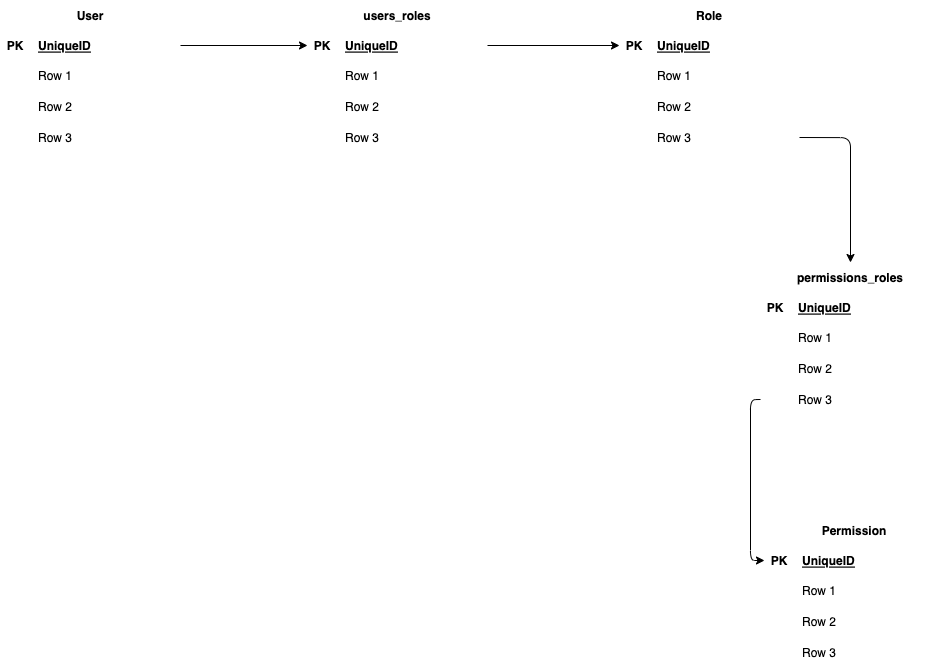

The diagram above was exported from draw.io. Its source (the exported page's mxGraphModel, read from the mxfile embedded in the PNG):
<mxGraphModel dx="894" dy="929" grid="0" gridSize="10" guides="1" tooltips="1" connect="1" arrows="1" fold="1" page="0" pageScale="1" pageWidth="850" pageHeight="1100" background="#ffffff" math="0" shadow="0">
  <root>
    <mxCell id="0" />
    <mxCell id="1" parent="0" />
    <mxCell id="8" value="User" style="shape=table;startSize=30;container=1;collapsible=1;childLayout=tableLayout;fixedRows=1;rowLines=0;fontStyle=1;align=center;resizeLast=1;strokeColor=#FFFFFF;swimlaneFillColor=default;" vertex="1" parent="1">
      <mxGeometry x="374" y="115" width="180" height="152.3333333333333" as="geometry" />
    </mxCell>
    <mxCell id="9" value="" style="shape=tableRow;horizontal=0;startSize=0;swimlaneHead=0;swimlaneBody=0;fillColor=none;collapsible=0;dropTarget=0;points=[[0,0.5],[1,0.5]];portConstraint=eastwest;top=0;left=0;right=0;bottom=1;strokeColor=#FFFFFF;swimlaneFillColor=default;" vertex="1" parent="8">
      <mxGeometry y="30" width="180" height="30" as="geometry" />
    </mxCell>
    <mxCell id="10" value="PK" style="shape=partialRectangle;connectable=0;fillColor=none;top=0;left=0;bottom=0;right=0;fontStyle=1;overflow=hidden;strokeColor=#FFFFFF;swimlaneFillColor=default;" vertex="1" parent="9">
      <mxGeometry width="30" height="30" as="geometry">
        <mxRectangle width="30" height="30" as="alternateBounds" />
      </mxGeometry>
    </mxCell>
    <mxCell id="11" value="UniqueID" style="shape=partialRectangle;connectable=0;fillColor=none;top=0;left=0;bottom=0;right=0;align=left;spacingLeft=6;fontStyle=5;overflow=hidden;strokeColor=#FFFFFF;swimlaneFillColor=default;" vertex="1" parent="9">
      <mxGeometry x="30" width="150" height="30" as="geometry">
        <mxRectangle width="150" height="30" as="alternateBounds" />
      </mxGeometry>
    </mxCell>
    <mxCell id="12" value="" style="shape=tableRow;horizontal=0;startSize=0;swimlaneHead=0;swimlaneBody=0;fillColor=none;collapsible=0;dropTarget=0;points=[[0,0.5],[1,0.5]];portConstraint=eastwest;top=0;left=0;right=0;bottom=0;strokeColor=#FFFFFF;swimlaneFillColor=default;" vertex="1" parent="8">
      <mxGeometry y="60" width="180" height="30" as="geometry" />
    </mxCell>
    <mxCell id="13" value="" style="shape=partialRectangle;connectable=0;fillColor=none;top=0;left=0;bottom=0;right=0;editable=1;overflow=hidden;strokeColor=#FFFFFF;swimlaneFillColor=default;" vertex="1" parent="12">
      <mxGeometry width="30" height="30" as="geometry">
        <mxRectangle width="30" height="30" as="alternateBounds" />
      </mxGeometry>
    </mxCell>
    <mxCell id="14" value="Row 1" style="shape=partialRectangle;connectable=0;fillColor=none;top=0;left=0;bottom=0;right=0;align=left;spacingLeft=6;overflow=hidden;strokeColor=#FFFFFF;swimlaneFillColor=default;" vertex="1" parent="12">
      <mxGeometry x="30" width="150" height="30" as="geometry">
        <mxRectangle width="150" height="30" as="alternateBounds" />
      </mxGeometry>
    </mxCell>
    <mxCell id="15" value="" style="shape=tableRow;horizontal=0;startSize=0;swimlaneHead=0;swimlaneBody=0;fillColor=none;collapsible=0;dropTarget=0;points=[[0,0.5],[1,0.5]];portConstraint=eastwest;top=0;left=0;right=0;bottom=0;strokeColor=#FFFFFF;swimlaneFillColor=default;" vertex="1" parent="8">
      <mxGeometry y="90" width="180" height="32" as="geometry" />
    </mxCell>
    <mxCell id="16" value="" style="shape=partialRectangle;connectable=0;fillColor=none;top=0;left=0;bottom=0;right=0;editable=1;overflow=hidden;strokeColor=#FFFFFF;swimlaneFillColor=default;" vertex="1" parent="15">
      <mxGeometry width="30" height="32" as="geometry">
        <mxRectangle width="30" height="32" as="alternateBounds" />
      </mxGeometry>
    </mxCell>
    <mxCell id="17" value="Row 2" style="shape=partialRectangle;connectable=0;fillColor=none;top=0;left=0;bottom=0;right=0;align=left;spacingLeft=6;overflow=hidden;strokeColor=#FFFFFF;swimlaneFillColor=default;" vertex="1" parent="15">
      <mxGeometry x="30" width="150" height="32" as="geometry">
        <mxRectangle width="150" height="32" as="alternateBounds" />
      </mxGeometry>
    </mxCell>
    <mxCell id="18" value="" style="shape=tableRow;horizontal=0;startSize=0;swimlaneHead=0;swimlaneBody=0;fillColor=none;collapsible=0;dropTarget=0;points=[[0,0.5],[1,0.5]];portConstraint=eastwest;top=0;left=0;right=0;bottom=0;strokeColor=#FFFFFF;swimlaneFillColor=default;" vertex="1" parent="8">
      <mxGeometry y="122" width="180" height="30" as="geometry" />
    </mxCell>
    <mxCell id="19" value="" style="shape=partialRectangle;connectable=0;fillColor=none;top=0;left=0;bottom=0;right=0;editable=1;overflow=hidden;strokeColor=#FFFFFF;swimlaneFillColor=default;" vertex="1" parent="18">
      <mxGeometry width="30" height="30" as="geometry">
        <mxRectangle width="30" height="30" as="alternateBounds" />
      </mxGeometry>
    </mxCell>
    <mxCell id="20" value="Row 3" style="shape=partialRectangle;connectable=0;fillColor=none;top=0;left=0;bottom=0;right=0;align=left;spacingLeft=6;overflow=hidden;strokeColor=#FFFFFF;swimlaneFillColor=default;" vertex="1" parent="18">
      <mxGeometry x="30" width="150" height="30" as="geometry">
        <mxRectangle width="150" height="30" as="alternateBounds" />
      </mxGeometry>
    </mxCell>
    <mxCell id="36" value="Role" style="shape=table;startSize=30;container=1;collapsible=1;childLayout=tableLayout;fixedRows=1;rowLines=0;fontStyle=1;align=center;resizeLast=1;strokeColor=#FFFFFF;swimlaneFillColor=default;" vertex="1" parent="1">
      <mxGeometry x="993" y="115" width="180" height="152.3333333333333" as="geometry" />
    </mxCell>
    <mxCell id="37" value="" style="shape=tableRow;horizontal=0;startSize=0;swimlaneHead=0;swimlaneBody=0;fillColor=none;collapsible=0;dropTarget=0;points=[[0,0.5],[1,0.5]];portConstraint=eastwest;top=0;left=0;right=0;bottom=1;strokeColor=#FFFFFF;swimlaneFillColor=default;" vertex="1" parent="36">
      <mxGeometry y="30" width="180" height="30" as="geometry" />
    </mxCell>
    <mxCell id="38" value="PK" style="shape=partialRectangle;connectable=0;fillColor=none;top=0;left=0;bottom=0;right=0;fontStyle=1;overflow=hidden;strokeColor=#FFFFFF;swimlaneFillColor=default;" vertex="1" parent="37">
      <mxGeometry width="30" height="30" as="geometry">
        <mxRectangle width="30" height="30" as="alternateBounds" />
      </mxGeometry>
    </mxCell>
    <mxCell id="39" value="UniqueID" style="shape=partialRectangle;connectable=0;fillColor=none;top=0;left=0;bottom=0;right=0;align=left;spacingLeft=6;fontStyle=5;overflow=hidden;strokeColor=#FFFFFF;swimlaneFillColor=default;" vertex="1" parent="37">
      <mxGeometry x="30" width="150" height="30" as="geometry">
        <mxRectangle width="150" height="30" as="alternateBounds" />
      </mxGeometry>
    </mxCell>
    <mxCell id="40" value="" style="shape=tableRow;horizontal=0;startSize=0;swimlaneHead=0;swimlaneBody=0;fillColor=none;collapsible=0;dropTarget=0;points=[[0,0.5],[1,0.5]];portConstraint=eastwest;top=0;left=0;right=0;bottom=0;strokeColor=#FFFFFF;swimlaneFillColor=default;" vertex="1" parent="36">
      <mxGeometry y="60" width="180" height="30" as="geometry" />
    </mxCell>
    <mxCell id="41" value="" style="shape=partialRectangle;connectable=0;fillColor=none;top=0;left=0;bottom=0;right=0;editable=1;overflow=hidden;strokeColor=#FFFFFF;swimlaneFillColor=default;" vertex="1" parent="40">
      <mxGeometry width="30" height="30" as="geometry">
        <mxRectangle width="30" height="30" as="alternateBounds" />
      </mxGeometry>
    </mxCell>
    <mxCell id="42" value="Row 1" style="shape=partialRectangle;connectable=0;fillColor=none;top=0;left=0;bottom=0;right=0;align=left;spacingLeft=6;overflow=hidden;strokeColor=#FFFFFF;swimlaneFillColor=default;" vertex="1" parent="40">
      <mxGeometry x="30" width="150" height="30" as="geometry">
        <mxRectangle width="150" height="30" as="alternateBounds" />
      </mxGeometry>
    </mxCell>
    <mxCell id="43" value="" style="shape=tableRow;horizontal=0;startSize=0;swimlaneHead=0;swimlaneBody=0;fillColor=none;collapsible=0;dropTarget=0;points=[[0,0.5],[1,0.5]];portConstraint=eastwest;top=0;left=0;right=0;bottom=0;strokeColor=#FFFFFF;swimlaneFillColor=default;" vertex="1" parent="36">
      <mxGeometry y="90" width="180" height="32" as="geometry" />
    </mxCell>
    <mxCell id="44" value="" style="shape=partialRectangle;connectable=0;fillColor=none;top=0;left=0;bottom=0;right=0;editable=1;overflow=hidden;strokeColor=#FFFFFF;swimlaneFillColor=default;" vertex="1" parent="43">
      <mxGeometry width="30" height="32" as="geometry">
        <mxRectangle width="30" height="32" as="alternateBounds" />
      </mxGeometry>
    </mxCell>
    <mxCell id="45" value="Row 2" style="shape=partialRectangle;connectable=0;fillColor=none;top=0;left=0;bottom=0;right=0;align=left;spacingLeft=6;overflow=hidden;strokeColor=#FFFFFF;swimlaneFillColor=default;" vertex="1" parent="43">
      <mxGeometry x="30" width="150" height="32" as="geometry">
        <mxRectangle width="150" height="32" as="alternateBounds" />
      </mxGeometry>
    </mxCell>
    <mxCell id="46" value="" style="shape=tableRow;horizontal=0;startSize=0;swimlaneHead=0;swimlaneBody=0;fillColor=none;collapsible=0;dropTarget=0;points=[[0,0.5],[1,0.5]];portConstraint=eastwest;top=0;left=0;right=0;bottom=0;strokeColor=#FFFFFF;swimlaneFillColor=default;" vertex="1" parent="36">
      <mxGeometry y="122" width="180" height="30" as="geometry" />
    </mxCell>
    <mxCell id="47" value="" style="shape=partialRectangle;connectable=0;fillColor=none;top=0;left=0;bottom=0;right=0;editable=1;overflow=hidden;strokeColor=#FFFFFF;swimlaneFillColor=default;" vertex="1" parent="46">
      <mxGeometry width="30" height="30" as="geometry">
        <mxRectangle width="30" height="30" as="alternateBounds" />
      </mxGeometry>
    </mxCell>
    <mxCell id="48" value="Row 3" style="shape=partialRectangle;connectable=0;fillColor=none;top=0;left=0;bottom=0;right=0;align=left;spacingLeft=6;overflow=hidden;strokeColor=#FFFFFF;swimlaneFillColor=default;" vertex="1" parent="46">
      <mxGeometry x="30" width="150" height="30" as="geometry">
        <mxRectangle width="150" height="30" as="alternateBounds" />
      </mxGeometry>
    </mxCell>
    <mxCell id="62" value="users_roles" style="shape=table;startSize=30;container=1;collapsible=1;childLayout=tableLayout;fixedRows=1;rowLines=0;fontStyle=1;align=center;resizeLast=1;strokeColor=#FFFFFF;swimlaneFillColor=default;" vertex="1" parent="1">
      <mxGeometry x="681" y="115" width="180" height="152.3333333333333" as="geometry" />
    </mxCell>
    <mxCell id="63" value="" style="shape=tableRow;horizontal=0;startSize=0;swimlaneHead=0;swimlaneBody=0;fillColor=none;collapsible=0;dropTarget=0;points=[[0,0.5],[1,0.5]];portConstraint=eastwest;top=0;left=0;right=0;bottom=1;strokeColor=#FFFFFF;swimlaneFillColor=default;" vertex="1" parent="62">
      <mxGeometry y="30" width="180" height="30" as="geometry" />
    </mxCell>
    <mxCell id="64" value="PK" style="shape=partialRectangle;connectable=0;fillColor=none;top=0;left=0;bottom=0;right=0;fontStyle=1;overflow=hidden;strokeColor=#FFFFFF;swimlaneFillColor=default;" vertex="1" parent="63">
      <mxGeometry width="30" height="30" as="geometry">
        <mxRectangle width="30" height="30" as="alternateBounds" />
      </mxGeometry>
    </mxCell>
    <mxCell id="65" value="UniqueID" style="shape=partialRectangle;connectable=0;fillColor=none;top=0;left=0;bottom=0;right=0;align=left;spacingLeft=6;fontStyle=5;overflow=hidden;strokeColor=#FFFFFF;swimlaneFillColor=default;" vertex="1" parent="63">
      <mxGeometry x="30" width="150" height="30" as="geometry">
        <mxRectangle width="150" height="30" as="alternateBounds" />
      </mxGeometry>
    </mxCell>
    <mxCell id="66" value="" style="shape=tableRow;horizontal=0;startSize=0;swimlaneHead=0;swimlaneBody=0;fillColor=none;collapsible=0;dropTarget=0;points=[[0,0.5],[1,0.5]];portConstraint=eastwest;top=0;left=0;right=0;bottom=0;strokeColor=#FFFFFF;swimlaneFillColor=default;" vertex="1" parent="62">
      <mxGeometry y="60" width="180" height="30" as="geometry" />
    </mxCell>
    <mxCell id="67" value="" style="shape=partialRectangle;connectable=0;fillColor=none;top=0;left=0;bottom=0;right=0;editable=1;overflow=hidden;strokeColor=#FFFFFF;swimlaneFillColor=default;" vertex="1" parent="66">
      <mxGeometry width="30" height="30" as="geometry">
        <mxRectangle width="30" height="30" as="alternateBounds" />
      </mxGeometry>
    </mxCell>
    <mxCell id="68" value="Row 1" style="shape=partialRectangle;connectable=0;fillColor=none;top=0;left=0;bottom=0;right=0;align=left;spacingLeft=6;overflow=hidden;strokeColor=#FFFFFF;swimlaneFillColor=default;" vertex="1" parent="66">
      <mxGeometry x="30" width="150" height="30" as="geometry">
        <mxRectangle width="150" height="30" as="alternateBounds" />
      </mxGeometry>
    </mxCell>
    <mxCell id="69" value="" style="shape=tableRow;horizontal=0;startSize=0;swimlaneHead=0;swimlaneBody=0;fillColor=none;collapsible=0;dropTarget=0;points=[[0,0.5],[1,0.5]];portConstraint=eastwest;top=0;left=0;right=0;bottom=0;strokeColor=#FFFFFF;swimlaneFillColor=default;" vertex="1" parent="62">
      <mxGeometry y="90" width="180" height="32" as="geometry" />
    </mxCell>
    <mxCell id="70" value="" style="shape=partialRectangle;connectable=0;fillColor=none;top=0;left=0;bottom=0;right=0;editable=1;overflow=hidden;strokeColor=#FFFFFF;swimlaneFillColor=default;" vertex="1" parent="69">
      <mxGeometry width="30" height="32" as="geometry">
        <mxRectangle width="30" height="32" as="alternateBounds" />
      </mxGeometry>
    </mxCell>
    <mxCell id="71" value="Row 2" style="shape=partialRectangle;connectable=0;fillColor=none;top=0;left=0;bottom=0;right=0;align=left;spacingLeft=6;overflow=hidden;strokeColor=#FFFFFF;swimlaneFillColor=default;" vertex="1" parent="69">
      <mxGeometry x="30" width="150" height="32" as="geometry">
        <mxRectangle width="150" height="32" as="alternateBounds" />
      </mxGeometry>
    </mxCell>
    <mxCell id="72" value="" style="shape=tableRow;horizontal=0;startSize=0;swimlaneHead=0;swimlaneBody=0;fillColor=none;collapsible=0;dropTarget=0;points=[[0,0.5],[1,0.5]];portConstraint=eastwest;top=0;left=0;right=0;bottom=0;strokeColor=#FFFFFF;swimlaneFillColor=default;" vertex="1" parent="62">
      <mxGeometry y="122" width="180" height="30" as="geometry" />
    </mxCell>
    <mxCell id="73" value="" style="shape=partialRectangle;connectable=0;fillColor=none;top=0;left=0;bottom=0;right=0;editable=1;overflow=hidden;strokeColor=#FFFFFF;swimlaneFillColor=default;" vertex="1" parent="72">
      <mxGeometry width="30" height="30" as="geometry">
        <mxRectangle width="30" height="30" as="alternateBounds" />
      </mxGeometry>
    </mxCell>
    <mxCell id="74" value="Row 3" style="shape=partialRectangle;connectable=0;fillColor=none;top=0;left=0;bottom=0;right=0;align=left;spacingLeft=6;overflow=hidden;strokeColor=#FFFFFF;swimlaneFillColor=default;" vertex="1" parent="72">
      <mxGeometry x="30" width="150" height="30" as="geometry">
        <mxRectangle width="150" height="30" as="alternateBounds" />
      </mxGeometry>
    </mxCell>
    <mxCell id="75" style="edgeStyle=orthogonalEdgeStyle;html=1;exitX=1;exitY=0.5;exitDx=0;exitDy=0;strokeColor=#000000;" edge="1" parent="1" source="9" target="63">
      <mxGeometry relative="1" as="geometry" />
    </mxCell>
    <mxCell id="76" value="permissions_roles" style="shape=table;startSize=30;container=1;collapsible=1;childLayout=tableLayout;fixedRows=1;rowLines=0;fontStyle=1;align=center;resizeLast=1;strokeColor=#FFFFFF;swimlaneFillColor=default;" vertex="1" parent="1">
      <mxGeometry x="1134" y="377" width="180" height="152.3333333333333" as="geometry" />
    </mxCell>
    <mxCell id="77" value="" style="shape=tableRow;horizontal=0;startSize=0;swimlaneHead=0;swimlaneBody=0;fillColor=none;collapsible=0;dropTarget=0;points=[[0,0.5],[1,0.5]];portConstraint=eastwest;top=0;left=0;right=0;bottom=1;strokeColor=#FFFFFF;swimlaneFillColor=default;" vertex="1" parent="76">
      <mxGeometry y="30" width="180" height="30" as="geometry" />
    </mxCell>
    <mxCell id="78" value="PK" style="shape=partialRectangle;connectable=0;fillColor=none;top=0;left=0;bottom=0;right=0;fontStyle=1;overflow=hidden;strokeColor=#FFFFFF;swimlaneFillColor=default;" vertex="1" parent="77">
      <mxGeometry width="30" height="30" as="geometry">
        <mxRectangle width="30" height="30" as="alternateBounds" />
      </mxGeometry>
    </mxCell>
    <mxCell id="79" value="UniqueID" style="shape=partialRectangle;connectable=0;fillColor=none;top=0;left=0;bottom=0;right=0;align=left;spacingLeft=6;fontStyle=5;overflow=hidden;strokeColor=#FFFFFF;swimlaneFillColor=default;" vertex="1" parent="77">
      <mxGeometry x="30" width="150" height="30" as="geometry">
        <mxRectangle width="150" height="30" as="alternateBounds" />
      </mxGeometry>
    </mxCell>
    <mxCell id="80" value="" style="shape=tableRow;horizontal=0;startSize=0;swimlaneHead=0;swimlaneBody=0;fillColor=none;collapsible=0;dropTarget=0;points=[[0,0.5],[1,0.5]];portConstraint=eastwest;top=0;left=0;right=0;bottom=0;strokeColor=#FFFFFF;swimlaneFillColor=default;" vertex="1" parent="76">
      <mxGeometry y="60" width="180" height="30" as="geometry" />
    </mxCell>
    <mxCell id="81" value="" style="shape=partialRectangle;connectable=0;fillColor=none;top=0;left=0;bottom=0;right=0;editable=1;overflow=hidden;strokeColor=#FFFFFF;swimlaneFillColor=default;" vertex="1" parent="80">
      <mxGeometry width="30" height="30" as="geometry">
        <mxRectangle width="30" height="30" as="alternateBounds" />
      </mxGeometry>
    </mxCell>
    <mxCell id="82" value="Row 1" style="shape=partialRectangle;connectable=0;fillColor=none;top=0;left=0;bottom=0;right=0;align=left;spacingLeft=6;overflow=hidden;strokeColor=#FFFFFF;swimlaneFillColor=default;" vertex="1" parent="80">
      <mxGeometry x="30" width="150" height="30" as="geometry">
        <mxRectangle width="150" height="30" as="alternateBounds" />
      </mxGeometry>
    </mxCell>
    <mxCell id="83" value="" style="shape=tableRow;horizontal=0;startSize=0;swimlaneHead=0;swimlaneBody=0;fillColor=none;collapsible=0;dropTarget=0;points=[[0,0.5],[1,0.5]];portConstraint=eastwest;top=0;left=0;right=0;bottom=0;strokeColor=#FFFFFF;swimlaneFillColor=default;" vertex="1" parent="76">
      <mxGeometry y="90" width="180" height="32" as="geometry" />
    </mxCell>
    <mxCell id="84" value="" style="shape=partialRectangle;connectable=0;fillColor=none;top=0;left=0;bottom=0;right=0;editable=1;overflow=hidden;strokeColor=#FFFFFF;swimlaneFillColor=default;" vertex="1" parent="83">
      <mxGeometry width="30" height="32" as="geometry">
        <mxRectangle width="30" height="32" as="alternateBounds" />
      </mxGeometry>
    </mxCell>
    <mxCell id="85" value="Row 2" style="shape=partialRectangle;connectable=0;fillColor=none;top=0;left=0;bottom=0;right=0;align=left;spacingLeft=6;overflow=hidden;strokeColor=#FFFFFF;swimlaneFillColor=default;" vertex="1" parent="83">
      <mxGeometry x="30" width="150" height="32" as="geometry">
        <mxRectangle width="150" height="32" as="alternateBounds" />
      </mxGeometry>
    </mxCell>
    <mxCell id="86" value="" style="shape=tableRow;horizontal=0;startSize=0;swimlaneHead=0;swimlaneBody=0;fillColor=none;collapsible=0;dropTarget=0;points=[[0,0.5],[1,0.5]];portConstraint=eastwest;top=0;left=0;right=0;bottom=0;strokeColor=#FFFFFF;swimlaneFillColor=default;" vertex="1" parent="76">
      <mxGeometry y="122" width="180" height="30" as="geometry" />
    </mxCell>
    <mxCell id="87" value="" style="shape=partialRectangle;connectable=0;fillColor=none;top=0;left=0;bottom=0;right=0;editable=1;overflow=hidden;strokeColor=#FFFFFF;swimlaneFillColor=default;" vertex="1" parent="86">
      <mxGeometry width="30" height="30" as="geometry">
        <mxRectangle width="30" height="30" as="alternateBounds" />
      </mxGeometry>
    </mxCell>
    <mxCell id="88" value="Row 3" style="shape=partialRectangle;connectable=0;fillColor=none;top=0;left=0;bottom=0;right=0;align=left;spacingLeft=6;overflow=hidden;strokeColor=#FFFFFF;swimlaneFillColor=default;" vertex="1" parent="86">
      <mxGeometry x="30" width="150" height="30" as="geometry">
        <mxRectangle width="150" height="30" as="alternateBounds" />
      </mxGeometry>
    </mxCell>
    <mxCell id="90" style="edgeStyle=orthogonalEdgeStyle;html=1;exitX=1;exitY=0.5;exitDx=0;exitDy=0;entryX=0;entryY=0.5;entryDx=0;entryDy=0;strokeColor=#000000;" edge="1" parent="1" source="63" target="37">
      <mxGeometry relative="1" as="geometry" />
    </mxCell>
    <mxCell id="91" style="edgeStyle=orthogonalEdgeStyle;html=1;exitX=1;exitY=0.5;exitDx=0;exitDy=0;entryX=0.5;entryY=0;entryDx=0;entryDy=0;strokeColor=#000000;" edge="1" parent="1" source="46" target="76">
      <mxGeometry relative="1" as="geometry" />
    </mxCell>
    <mxCell id="92" value="Permission" style="shape=table;startSize=30;container=1;collapsible=1;childLayout=tableLayout;fixedRows=1;rowLines=0;fontStyle=1;align=center;resizeLast=1;strokeColor=#FFFFFF;swimlaneFillColor=default;" vertex="1" parent="1">
      <mxGeometry x="1138" y="630" width="180" height="152.3333333333333" as="geometry" />
    </mxCell>
    <mxCell id="93" value="" style="shape=tableRow;horizontal=0;startSize=0;swimlaneHead=0;swimlaneBody=0;fillColor=none;collapsible=0;dropTarget=0;points=[[0,0.5],[1,0.5]];portConstraint=eastwest;top=0;left=0;right=0;bottom=1;strokeColor=#FFFFFF;swimlaneFillColor=default;" vertex="1" parent="92">
      <mxGeometry y="30" width="180" height="30" as="geometry" />
    </mxCell>
    <mxCell id="94" value="PK" style="shape=partialRectangle;connectable=0;fillColor=none;top=0;left=0;bottom=0;right=0;fontStyle=1;overflow=hidden;strokeColor=#FFFFFF;swimlaneFillColor=default;" vertex="1" parent="93">
      <mxGeometry width="30" height="30" as="geometry">
        <mxRectangle width="30" height="30" as="alternateBounds" />
      </mxGeometry>
    </mxCell>
    <mxCell id="95" value="UniqueID" style="shape=partialRectangle;connectable=0;fillColor=none;top=0;left=0;bottom=0;right=0;align=left;spacingLeft=6;fontStyle=5;overflow=hidden;strokeColor=#FFFFFF;swimlaneFillColor=default;" vertex="1" parent="93">
      <mxGeometry x="30" width="150" height="30" as="geometry">
        <mxRectangle width="150" height="30" as="alternateBounds" />
      </mxGeometry>
    </mxCell>
    <mxCell id="96" value="" style="shape=tableRow;horizontal=0;startSize=0;swimlaneHead=0;swimlaneBody=0;fillColor=none;collapsible=0;dropTarget=0;points=[[0,0.5],[1,0.5]];portConstraint=eastwest;top=0;left=0;right=0;bottom=0;strokeColor=#FFFFFF;swimlaneFillColor=default;" vertex="1" parent="92">
      <mxGeometry y="60" width="180" height="30" as="geometry" />
    </mxCell>
    <mxCell id="97" value="" style="shape=partialRectangle;connectable=0;fillColor=none;top=0;left=0;bottom=0;right=0;editable=1;overflow=hidden;strokeColor=#FFFFFF;swimlaneFillColor=default;" vertex="1" parent="96">
      <mxGeometry width="30" height="30" as="geometry">
        <mxRectangle width="30" height="30" as="alternateBounds" />
      </mxGeometry>
    </mxCell>
    <mxCell id="98" value="Row 1" style="shape=partialRectangle;connectable=0;fillColor=none;top=0;left=0;bottom=0;right=0;align=left;spacingLeft=6;overflow=hidden;strokeColor=#FFFFFF;swimlaneFillColor=default;" vertex="1" parent="96">
      <mxGeometry x="30" width="150" height="30" as="geometry">
        <mxRectangle width="150" height="30" as="alternateBounds" />
      </mxGeometry>
    </mxCell>
    <mxCell id="99" value="" style="shape=tableRow;horizontal=0;startSize=0;swimlaneHead=0;swimlaneBody=0;fillColor=none;collapsible=0;dropTarget=0;points=[[0,0.5],[1,0.5]];portConstraint=eastwest;top=0;left=0;right=0;bottom=0;strokeColor=#FFFFFF;swimlaneFillColor=default;" vertex="1" parent="92">
      <mxGeometry y="90" width="180" height="32" as="geometry" />
    </mxCell>
    <mxCell id="100" value="" style="shape=partialRectangle;connectable=0;fillColor=none;top=0;left=0;bottom=0;right=0;editable=1;overflow=hidden;strokeColor=#FFFFFF;swimlaneFillColor=default;" vertex="1" parent="99">
      <mxGeometry width="30" height="32" as="geometry">
        <mxRectangle width="30" height="32" as="alternateBounds" />
      </mxGeometry>
    </mxCell>
    <mxCell id="101" value="Row 2" style="shape=partialRectangle;connectable=0;fillColor=none;top=0;left=0;bottom=0;right=0;align=left;spacingLeft=6;overflow=hidden;strokeColor=#FFFFFF;swimlaneFillColor=default;" vertex="1" parent="99">
      <mxGeometry x="30" width="150" height="32" as="geometry">
        <mxRectangle width="150" height="32" as="alternateBounds" />
      </mxGeometry>
    </mxCell>
    <mxCell id="102" value="" style="shape=tableRow;horizontal=0;startSize=0;swimlaneHead=0;swimlaneBody=0;fillColor=none;collapsible=0;dropTarget=0;points=[[0,0.5],[1,0.5]];portConstraint=eastwest;top=0;left=0;right=0;bottom=0;strokeColor=#FFFFFF;swimlaneFillColor=default;" vertex="1" parent="92">
      <mxGeometry y="122" width="180" height="30" as="geometry" />
    </mxCell>
    <mxCell id="103" value="" style="shape=partialRectangle;connectable=0;fillColor=none;top=0;left=0;bottom=0;right=0;editable=1;overflow=hidden;strokeColor=#FFFFFF;swimlaneFillColor=default;" vertex="1" parent="102">
      <mxGeometry width="30" height="30" as="geometry">
        <mxRectangle width="30" height="30" as="alternateBounds" />
      </mxGeometry>
    </mxCell>
    <mxCell id="104" value="Row 3" style="shape=partialRectangle;connectable=0;fillColor=none;top=0;left=0;bottom=0;right=0;align=left;spacingLeft=6;overflow=hidden;strokeColor=#FFFFFF;swimlaneFillColor=default;" vertex="1" parent="102">
      <mxGeometry x="30" width="150" height="30" as="geometry">
        <mxRectangle width="150" height="30" as="alternateBounds" />
      </mxGeometry>
    </mxCell>
    <mxCell id="105" style="edgeStyle=orthogonalEdgeStyle;html=1;exitX=0;exitY=0.5;exitDx=0;exitDy=0;entryX=0;entryY=0.5;entryDx=0;entryDy=0;strokeColor=#000000;" edge="1" parent="1" source="86" target="93">
      <mxGeometry relative="1" as="geometry" />
    </mxCell>
  </root>
</mxGraphModel>